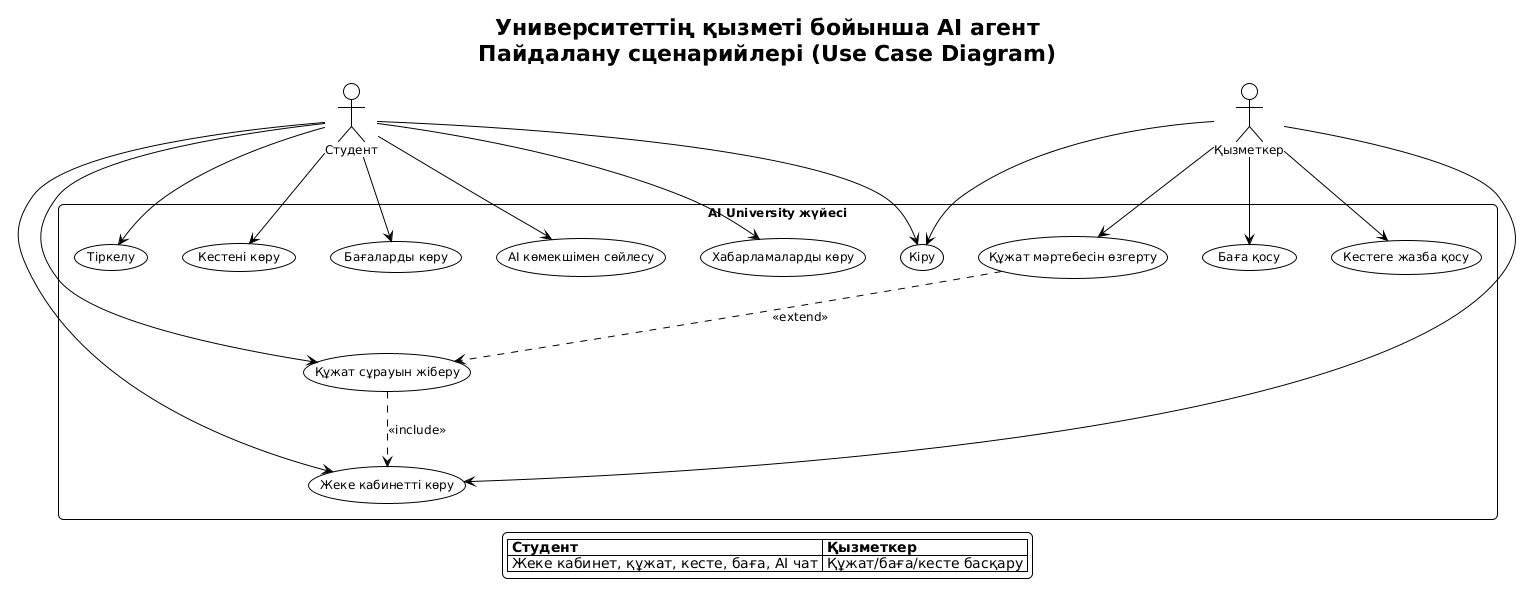

The diagram above was rendered by PlantUML. Its source (embedded in the PNG):
@startuml
!theme plain
skinparam backgroundColor #FFFFFF
skinparam defaultFontSize 12
skinparam defaultFontName Arial
skinparam roundCorner 10

title **Университеттің қызметі бойынша AI агент**\nПайдалану сценарийлері (Use Case Diagram)

top to bottom direction

actor "Студент" as Student
actor "Қызметкер" as Staff

rectangle "AI University жүйесі" as System {

  ' === Студенттік функциялар ===
  usecase (Жеке кабинетті көру) as UC1
  usecase (Құжат сұрауын жіберу) as UC2
  usecase (Кестені көру) as UC3
  usecase (Бағаларды көру) as UC4
  usecase (AI көмекшімен сөйлесу) as UC5
  usecase (Хабарламаларды көру) as UC6

  ' === Қызметкер функциялары ===
  usecase (Құжат мәртебесін өзгерту) as UC7
  usecase (Баға қосу) as UC8
  usecase (Кестеге жазба қосу) as UC9

  ' === Ортақ ===
  usecase (Кіру) as UC_Login
  usecase (Тіркелу) as UC_Register
}

' Студент байланыстары
Student --> UC_Login
Student --> UC_Register
Student --> UC1
Student --> UC2
Student --> UC3
Student --> UC4
Student --> UC5
Student --> UC6

' Қызметкер байланыстары
Staff --> UC_Login
Staff --> UC1
Staff --> UC7
Staff --> UC8
Staff --> UC9

' Include/Extend
UC2 ..> UC1 : <<include>>
UC7 ..> UC2 : <<extend>>

legend bottom
  |= Студент |= Қызметкер |
  | Жеке кабинет, құжат, кесте, баға, AI чат | Құжат/баға/кесте басқару |
endlegend
@enduml